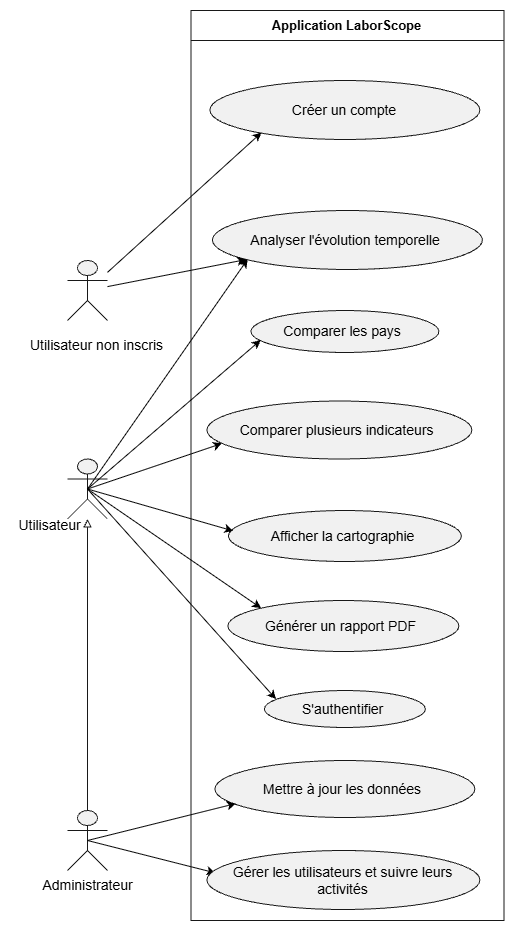

The diagram above was exported from draw.io. Its source (the exported page's mxGraphModel, read from the mxfile embedded in the PNG):
<mxGraphModel dx="2715" dy="949" grid="1" gridSize="10" guides="1" tooltips="1" connect="1" arrows="1" fold="1" page="1" pageScale="1" pageWidth="827" pageHeight="1169" math="0" shadow="0">
  <root>
    <mxCell id="0" />
    <mxCell id="1" parent="0" />
    <UserObject label="" plantUmlData="{&#10;  &quot;data&quot;: &quot;@startuml\nleft to right direction\nskinparam packageStyle rectangle\n\nactor \&quot;Utilisateur\&quot; as user\nactor \&quot;Administrateur\&quot; as admin\n\nrectangle \&quot;Application LaborScope\&quot; {\n  ' Fonctionnalités de base\n  usecase \&quot;S'authentifier (F6)\&quot; as UC_auth\n  usecase \&quot;Analyser l'évolution temporelle (F3)\&quot; as UC_F3\n  usecase \&quot;Comparer les pays (F4)\&quot; as UC_F4\n  usecase \&quot;Comparer plusieurs indicateurs (F5)\&quot; as UC_F5\n  \n  ' Fonctionnalités optionnelles (FO)\n  usecase \&quot;Prévoir une tendance (FO1)\&quot; as UC_FO1\n  usecase \&quot;Afficher la cartographie (FO2)\&quot; as UC_FO2\n  usecase \&quot;Générer un rapport PDF (FO3)\&quot; as UC_FO3\n  \n  ' Fonctionnalités d'administration\n  usecase \&quot;Mettre à jour les données (F1, F2)\&quot; as UC_maj\n  usecase \&quot;Gérer les données et utilisateurs (F6)\&quot; as UC_gest\n}\n\n' Ce que peut faire l'utilisateur standard (Consultation)\nuser --&gt; UC_auth\nuser --&gt; UC_F3\nuser --&gt; UC_F4\nuser --&gt; UC_F5\nuser --&gt; UC_FO1\nuser --&gt; UC_FO2\nuser --&gt; UC_FO3\n\n' Ce que fait spécifiquement l'administrateur (Gestion)\nadmin --&gt; UC_auth\nadmin --&gt; UC_maj\nadmin --&gt; UC_gest\n\n' L'administrateur hérite des droits de l'utilisateur\nadmin -|&gt; user\n@enduml&quot;,&#10;  &quot;config&quot;: null&#10;}" id="LvAgVsIwPA4OdIzj8sAd-1">
      <mxCell connectable="0" parent="1" style="group;transparentBounds=1;editIcon=1;lockedGroup=0;groupPadding=10;" vertex="1">
        <mxGeometry as="geometry" />
      </mxCell>
    </UserObject>
    <mxCell id="pGOMxfg92d8m46CrQ_fa-37" edge="1" parent="LvAgVsIwPA4OdIzj8sAd-1" source="LvAgVsIwPA4OdIzj8sAd-2" style="rounded=0;orthogonalLoop=1;jettySize=auto;html=1;exitX=0.5;exitY=0.5;exitDx=0;exitDy=0;exitPerimeter=0;entryX=0.057;entryY=0.732;entryDx=0;entryDy=0;entryPerimeter=0;" target="LvAgVsIwPA4OdIzj8sAd-9">
      <mxGeometry relative="1" as="geometry">
        <mxPoint x="127" y="1050" as="targetPoint" />
      </mxGeometry>
    </mxCell>
    <UserObject label="" plantUmlId="actor_0" plantUmlBaseStyle="shape=umlActor;html=1;fillColor=#F1F1F1;strokeColor=#181818;fontColor=#000000;fontSize=14;" plantUmlBaseValue="" id="LvAgVsIwPA4OdIzj8sAd-2">
      <mxCell parent="LvAgVsIwPA4OdIzj8sAd-1" style="shape=umlActor;html=1;fillColor=#F1F1F1;strokeColor=#181818;fontColor=#000000;fontSize=14;" vertex="1">
        <mxGeometry height="60" width="40" x="-33" y="1058.5" as="geometry" />
      </mxCell>
    </UserObject>
    <UserObject label="Utilisateur" plantUmlId="actorlbl_1" plantUmlBaseStyle="text;html=1;align=center;verticalAlign=top;fontColor=#000000;fontSize=14;" plantUmlBaseValue="Utilisateur" id="LvAgVsIwPA4OdIzj8sAd-3">
      <mxCell parent="LvAgVsIwPA4OdIzj8sAd-1" style="text;html=1;align=center;verticalAlign=top;fontColor=#000000;fontSize=14;" vertex="1">
        <mxGeometry height="17" width="77" x="-90" y="1110" as="geometry" />
      </mxCell>
    </UserObject>
    <mxCell id="pGOMxfg92d8m46CrQ_fa-33" edge="1" parent="LvAgVsIwPA4OdIzj8sAd-1" source="LvAgVsIwPA4OdIzj8sAd-4" style="rounded=0;orthogonalLoop=1;jettySize=auto;html=1;exitX=0.5;exitY=0.5;exitDx=0;exitDy=0;exitPerimeter=0;entryX=0.032;entryY=0.381;entryDx=0;entryDy=0;entryPerimeter=0;" target="LvAgVsIwPA4OdIzj8sAd-15">
      <mxGeometry relative="1" as="geometry">
        <mxPoint x="117" y="1480" as="targetPoint" />
      </mxGeometry>
    </mxCell>
    <UserObject label="" plantUmlId="actor_2" plantUmlBaseStyle="shape=umlActor;html=1;fillColor=#F1F1F1;strokeColor=#181818;fontColor=#000000;fontSize=14;" plantUmlBaseValue="" id="LvAgVsIwPA4OdIzj8sAd-4">
      <mxCell parent="LvAgVsIwPA4OdIzj8sAd-1" style="shape=umlActor;html=1;fillColor=#F1F1F1;strokeColor=#181818;fontColor=#000000;fontSize=14;" vertex="1">
        <mxGeometry height="60" width="40" x="-33" y="1410" as="geometry" />
      </mxCell>
    </UserObject>
    <UserObject label="Administrateur" plantUmlId="actorlbl_3" plantUmlBaseStyle="text;html=1;align=center;verticalAlign=top;fontColor=#000000;fontSize=14;" plantUmlBaseValue="Administrateur" id="LvAgVsIwPA4OdIzj8sAd-5">
      <mxCell parent="LvAgVsIwPA4OdIzj8sAd-1" style="text;html=1;align=center;verticalAlign=top;fontColor=#000000;fontSize=14;" vertex="1">
        <mxGeometry height="17" width="107" x="-66.5" y="1470" as="geometry" />
      </mxCell>
    </UserObject>
    <UserObject label="Application LaborScope" plantUmlId="rect_4" plantUmlBaseStyle="swimlane;collapsible=0;startSize=26;fillColor=none;strokeColor=#181818;fontColor=#000000;fontSize=13;fontStyle=1;whiteSpace=wrap;" plantUmlBaseValue="Application LaborScope" id="LvAgVsIwPA4OdIzj8sAd-6">
      <mxCell parent="LvAgVsIwPA4OdIzj8sAd-1" style="swimlane;collapsible=0;startSize=30;fillColor=none;strokeColor=#181818;fontColor=#000000;fontSize=13;fontStyle=1;whiteSpace=wrap;" vertex="1">
        <mxGeometry height="910" width="313" x="90.4" y="610" as="geometry" />
      </mxCell>
    </UserObject>
    <UserObject label="Analyser l'évolution temporelle&amp;nbsp;" plantUmlId="uc_5" plantUmlBaseStyle="ellipse;html=1;fillColor=#F1F1F1;strokeColor=#181818;whiteSpace=wrap;fontColor=#000000;fontSize=14;" plantUmlBaseValue="Analyser l'évolution temporelle (F3)" id="LvAgVsIwPA4OdIzj8sAd-7">
      <mxCell parent="LvAgVsIwPA4OdIzj8sAd-6" style="ellipse;html=1;fillColor=#F1F1F1;strokeColor=#181818;whiteSpace=wrap;fontColor=#000000;fontSize=14;" vertex="1">
        <mxGeometry height="59" width="270" x="21.5" y="200" as="geometry" />
      </mxCell>
    </UserObject>
    <UserObject label="Comparer les pays&amp;nbsp;" plantUmlId="uc_6" plantUmlBaseStyle="ellipse;html=1;fillColor=#F1F1F1;strokeColor=#181818;whiteSpace=wrap;fontColor=#000000;fontSize=14;" plantUmlBaseValue="Comparer les pays (F4)" id="LvAgVsIwPA4OdIzj8sAd-8">
      <mxCell parent="LvAgVsIwPA4OdIzj8sAd-6" style="ellipse;html=1;fillColor=#F1F1F1;strokeColor=#181818;whiteSpace=wrap;fontColor=#000000;fontSize=14;" vertex="1">
        <mxGeometry height="42" width="188" x="60" y="300" as="geometry" />
      </mxCell>
    </UserObject>
    <UserObject label="Comparer plusieurs indicateurs&amp;nbsp;" plantUmlId="uc_7" plantUmlBaseStyle="ellipse;html=1;fillColor=#F1F1F1;strokeColor=#181818;whiteSpace=wrap;fontColor=#000000;fontSize=14;" plantUmlBaseValue="Comparer plusieurs indicateurs (F5)" id="LvAgVsIwPA4OdIzj8sAd-9">
      <mxCell parent="LvAgVsIwPA4OdIzj8sAd-6" style="ellipse;html=1;fillColor=#F1F1F1;strokeColor=#181818;whiteSpace=wrap;fontColor=#000000;fontSize=14;" vertex="1">
        <mxGeometry height="58" width="265" x="16" y="390.5" as="geometry" />
      </mxCell>
    </UserObject>
    <UserObject label="Afficher la cartographie&amp;nbsp;" plantUmlId="uc_9" plantUmlBaseStyle="ellipse;html=1;fillColor=#F1F1F1;strokeColor=#181818;whiteSpace=wrap;fontColor=#000000;fontSize=14;" plantUmlBaseValue="Afficher la cartographie (FO2)" id="LvAgVsIwPA4OdIzj8sAd-11">
      <mxCell parent="LvAgVsIwPA4OdIzj8sAd-6" style="ellipse;html=1;fillColor=#F1F1F1;strokeColor=#181818;whiteSpace=wrap;fontColor=#000000;fontSize=14;" vertex="1">
        <mxGeometry height="51" width="233" x="37.5" y="500" as="geometry" />
      </mxCell>
    </UserObject>
    <UserObject label="Générer un rapport PDF&amp;nbsp;" plantUmlId="uc_10" plantUmlBaseStyle="ellipse;html=1;fillColor=#F1F1F1;strokeColor=#181818;whiteSpace=wrap;fontColor=#000000;fontSize=14;" plantUmlBaseValue="Générer un rapport PDF (FO3)" id="LvAgVsIwPA4OdIzj8sAd-12">
      <mxCell parent="LvAgVsIwPA4OdIzj8sAd-6" style="ellipse;html=1;fillColor=#F1F1F1;strokeColor=#181818;whiteSpace=wrap;fontColor=#000000;fontSize=14;" vertex="1">
        <mxGeometry height="51" width="231" x="37" y="590" as="geometry" />
      </mxCell>
    </UserObject>
    <UserObject label="S'authentifier&amp;nbsp;" plantUmlId="uc_11" plantUmlBaseStyle="ellipse;html=1;fillColor=#F1F1F1;strokeColor=#181818;whiteSpace=wrap;fontColor=#000000;fontSize=14;" plantUmlBaseValue="S'authentifier (F6)" id="LvAgVsIwPA4OdIzj8sAd-13">
      <mxCell parent="LvAgVsIwPA4OdIzj8sAd-6" style="ellipse;html=1;fillColor=#F1F1F1;strokeColor=#181818;whiteSpace=wrap;fontColor=#000000;fontSize=14;" vertex="1">
        <mxGeometry height="37" width="161" x="73.5" y="680" as="geometry" />
      </mxCell>
    </UserObject>
    <UserObject label="Mettre à jour les données&amp;nbsp;" plantUmlId="uc_12" plantUmlBaseStyle="ellipse;html=1;fillColor=#F1F1F1;strokeColor=#181818;whiteSpace=wrap;fontColor=#000000;fontSize=14;" plantUmlBaseValue="Mettre à jour les données (F1, F2)" id="LvAgVsIwPA4OdIzj8sAd-14">
      <mxCell parent="LvAgVsIwPA4OdIzj8sAd-6" style="ellipse;html=1;fillColor=#F1F1F1;strokeColor=#181818;whiteSpace=wrap;fontColor=#000000;fontSize=14;" vertex="1">
        <mxGeometry height="57" width="260" x="24" y="750" as="geometry" />
      </mxCell>
    </UserObject>
    <UserObject label="Gérer les utilisateurs et suivre leurs activités" plantUmlId="uc_13" plantUmlBaseStyle="ellipse;html=1;fillColor=#F1F1F1;strokeColor=#181818;whiteSpace=wrap;fontColor=#000000;fontSize=14;" plantUmlBaseValue="Gérer les données et utilisateurs (F6)" id="LvAgVsIwPA4OdIzj8sAd-15">
      <mxCell parent="LvAgVsIwPA4OdIzj8sAd-6" style="ellipse;html=1;fillColor=#F1F1F1;strokeColor=#181818;whiteSpace=wrap;fontColor=#000000;fontSize=14;" vertex="1">
        <mxGeometry height="59" width="273" x="16" y="840" as="geometry" />
      </mxCell>
    </UserObject>
    <UserObject label="Créer un compte" plantUmlId="uc_5" plantUmlBaseStyle="ellipse;html=1;fillColor=#F1F1F1;strokeColor=#181818;whiteSpace=wrap;fontColor=#000000;fontSize=14;" plantUmlBaseValue="Analyser l'évolution temporelle (F3)" id="9P1_oL4-WnUmdN2LRLrE-3">
      <mxCell parent="LvAgVsIwPA4OdIzj8sAd-6" style="ellipse;html=1;fillColor=#F1F1F1;strokeColor=#181818;whiteSpace=wrap;fontColor=#000000;fontSize=14;" vertex="1">
        <mxGeometry height="59" width="270" x="19" y="70" as="geometry" />
      </mxCell>
    </UserObject>
    <UserObject label="" plantUmlId="rel_24" plantUmlBaseStyle="endArrow=block;endFill=0;strokeColor=#181818;fontColor=#000000;fontSize=11;edgeStyle=none;rounded=0;html=1;curved=0;endSize=6;sourcePerimeterSpacing=0;targetPerimeterSpacing=0;" plantUmlBaseValue="" id="LvAgVsIwPA4OdIzj8sAd-26">
      <mxCell edge="1" parent="LvAgVsIwPA4OdIzj8sAd-1" source="LvAgVsIwPA4OdIzj8sAd-4" style="endArrow=block;endFill=0;strokeColor=#181818;fontColor=#000000;fontSize=11;edgeStyle=none;rounded=0;html=1;curved=0;endSize=6;sourcePerimeterSpacing=0;targetPerimeterSpacing=0;" target="LvAgVsIwPA4OdIzj8sAd-2">
        <mxGeometry relative="1" as="geometry" />
      </mxCell>
    </UserObject>
    <mxCell id="pGOMxfg92d8m46CrQ_fa-34" edge="1" parent="LvAgVsIwPA4OdIzj8sAd-1" source="LvAgVsIwPA4OdIzj8sAd-4" style="rounded=0;orthogonalLoop=1;jettySize=auto;html=1;exitX=0.5;exitY=0.5;exitDx=0;exitDy=0;exitPerimeter=0;entryX=0.081;entryY=0.755;entryDx=0;entryDy=0;entryPerimeter=0;" target="LvAgVsIwPA4OdIzj8sAd-14">
      <mxGeometry relative="1" as="geometry" />
    </mxCell>
    <mxCell id="pGOMxfg92d8m46CrQ_fa-35" edge="1" parent="LvAgVsIwPA4OdIzj8sAd-1" source="LvAgVsIwPA4OdIzj8sAd-2" style="rounded=0;orthogonalLoop=1;jettySize=auto;html=1;exitX=0.5;exitY=0.5;exitDx=0;exitDy=0;exitPerimeter=0;entryX=0.131;entryY=0.823;entryDx=0;entryDy=0;entryPerimeter=0;" target="LvAgVsIwPA4OdIzj8sAd-7">
      <mxGeometry relative="1" as="geometry" />
    </mxCell>
    <mxCell id="pGOMxfg92d8m46CrQ_fa-36" edge="1" parent="LvAgVsIwPA4OdIzj8sAd-1" source="LvAgVsIwPA4OdIzj8sAd-2" style="rounded=0;orthogonalLoop=1;jettySize=auto;html=1;exitX=0.5;exitY=0.5;exitDx=0;exitDy=0;exitPerimeter=0;entryX=0.052;entryY=0.704;entryDx=0;entryDy=0;entryPerimeter=0;" target="LvAgVsIwPA4OdIzj8sAd-8">
      <mxGeometry relative="1" as="geometry" />
    </mxCell>
    <mxCell id="pGOMxfg92d8m46CrQ_fa-39" edge="1" parent="LvAgVsIwPA4OdIzj8sAd-1" source="LvAgVsIwPA4OdIzj8sAd-2" style="rounded=0;orthogonalLoop=1;jettySize=auto;html=1;exitX=0.5;exitY=0.5;exitDx=0;exitDy=0;exitPerimeter=0;entryX=0.021;entryY=0.401;entryDx=0;entryDy=0;entryPerimeter=0;" target="LvAgVsIwPA4OdIzj8sAd-11">
      <mxGeometry relative="1" as="geometry" />
    </mxCell>
    <mxCell id="pGOMxfg92d8m46CrQ_fa-40" edge="1" parent="LvAgVsIwPA4OdIzj8sAd-1" source="LvAgVsIwPA4OdIzj8sAd-2" style="rounded=0;orthogonalLoop=1;jettySize=auto;html=1;exitX=0.5;exitY=0.5;exitDx=0;exitDy=0;exitPerimeter=0;entryX=0;entryY=0;entryDx=0;entryDy=0;" target="LvAgVsIwPA4OdIzj8sAd-12">
      <mxGeometry relative="1" as="geometry" />
    </mxCell>
    <mxCell id="pGOMxfg92d8m46CrQ_fa-41" edge="1" parent="LvAgVsIwPA4OdIzj8sAd-1" source="LvAgVsIwPA4OdIzj8sAd-2" style="rounded=0;orthogonalLoop=1;jettySize=auto;html=1;exitX=0.5;exitY=0.5;exitDx=0;exitDy=0;exitPerimeter=0;entryX=0.072;entryY=0.231;entryDx=0;entryDy=0;entryPerimeter=0;" target="LvAgVsIwPA4OdIzj8sAd-13">
      <mxGeometry relative="1" as="geometry" />
    </mxCell>
    <mxCell id="9P1_oL4-WnUmdN2LRLrE-5" edge="1" parent="LvAgVsIwPA4OdIzj8sAd-1" source="9P1_oL4-WnUmdN2LRLrE-1" style="rounded=0;orthogonalLoop=1;jettySize=auto;html=1;" target="LvAgVsIwPA4OdIzj8sAd-7">
      <mxGeometry relative="1" as="geometry" />
    </mxCell>
    <UserObject label="" plantUmlId="actor_0" plantUmlBaseStyle="shape=umlActor;html=1;fillColor=#F1F1F1;strokeColor=#181818;fontColor=#000000;fontSize=14;" plantUmlBaseValue="" id="9P1_oL4-WnUmdN2LRLrE-1">
      <mxCell parent="LvAgVsIwPA4OdIzj8sAd-1" style="shape=umlActor;html=1;fillColor=#F1F1F1;strokeColor=#181818;fontColor=#000000;fontSize=14;" vertex="1">
        <mxGeometry height="60" width="40" x="-33" y="860" as="geometry" />
      </mxCell>
    </UserObject>
    <mxCell id="9P1_oL4-WnUmdN2LRLrE-4" edge="1" parent="LvAgVsIwPA4OdIzj8sAd-1" source="9P1_oL4-WnUmdN2LRLrE-1" style="rounded=0;orthogonalLoop=1;jettySize=auto;html=1;entryX=0.191;entryY=0.882;entryDx=0;entryDy=0;entryPerimeter=0;" target="9P1_oL4-WnUmdN2LRLrE-3">
      <mxGeometry relative="1" as="geometry" />
    </mxCell>
    <UserObject label="Utilisateur non inscris" plantUmlId="actorlbl_1" plantUmlBaseStyle="text;html=1;align=center;verticalAlign=top;fontColor=#000000;fontSize=14;" plantUmlBaseValue="Utilisateur" id="9P1_oL4-WnUmdN2LRLrE-2">
      <mxCell parent="LvAgVsIwPA4OdIzj8sAd-1" style="text;html=1;align=center;verticalAlign=top;fontColor=#000000;fontSize=14;" vertex="1">
        <mxGeometry height="17" width="77" x="-43" y="930" as="geometry" />
      </mxCell>
    </UserObject>
  </root>
</mxGraphModel>